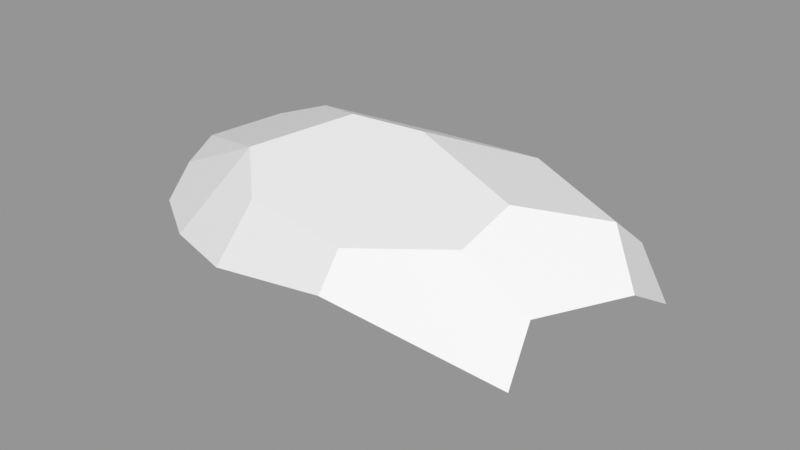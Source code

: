 # Source: Rock_Round_m_2C_06.blend  (saved by Blender 3.0.42; exported with 4.5.12 LTS)
import bpy
from mathutils import Matrix  # noqa: F401  (used for matrix-valued properties, if any)

bpy.ops.wm.read_factory_settings(use_empty=True)
scene = bpy.context.scene
scene.name = 'Scene'

# ---- images (referenced by path relative to the original .blend; pixels are not part of the script)
import os
ASSET_DIR = os.environ.get("B2B_ASSET_DIR", "")  # directory of the original .blend (textures are referenced by path, not embedded)
HERE = os.path.dirname(os.path.abspath(__file__))  # packed textures are extracted next to this script under _unpacked/

def load_image(name, relpath, width, height, colorspace="sRGB"):
    """Load a texture the original file referenced (path relative to the .blend, or extracted next to this script)."""
    p = next((c for c in (os.path.join(HERE, relpath), os.path.join(ASSET_DIR, relpath)) if relpath and os.path.exists(c)), "")
    if p:
        img = bpy.data.images.load(p, check_existing=True)
        img.name = name
    else:  # same state as the original file: an image datablock whose file is absent (Cycles renders it pink)
        img = bpy.data.images.new(name, width, height)
        img.source = "FILE"
        img.filepath = "//" + (relpath or name)
    img.colorspace_settings.name = colorspace
    return img
img_rocks_texture_atlas_1024x1024_png = load_image('Rocks_Texture_Atlas_1024x1024.png', 'Rocks_Texture_Atlas_1024x1024.png', 1024, 1024, 'sRGB')

# ---- materials (node trees are filled in below, after node groups)
mat_rocks_049 = bpy.data.materials.new('Rocks.049')
mat_rocks_049.use_transparent_shadow = False
mat_rocks_049.diffuse_color = (1.0, 1.0, 1.0, 1.0)
mat_rocks_049.roughness = 0.69
mat_rocks_049.specular_intensity = 0.0
mat_material_044 = bpy.data.materials.new('Material.044')
mat_material_044.use_transparent_shadow = False
mat_material_044.roughness = 0.5

# ---- material node trees
mat_rocks_049.use_nodes = True; mat_rocks_049.node_tree.nodes.clear()
_N = mat_rocks_049.node_tree.nodes; _L = mat_rocks_049.node_tree.links
n0 = _N.new('ShaderNodeBsdfPrincipled'); n0.name = 'Principled BSDF'; n0.location = (10, 300)
n0.distribution = 'GGX'
n0.subsurface_method = 'RANDOM_WALK_SKIN'
n0.inputs[2].default_value = 0.69
n0.inputs[3].default_value = 1.45
n0.inputs[4].default_value = 0.0
n0.inputs[13].default_value = 0.0
n1 = _N.new('ShaderNodeOutputMaterial'); n1.name = 'Material Output'; n1.location = (300, 300)
n2 = _N.new('ShaderNodeNormalMap'); n2.name = 'Normal Map'; n2.location = (-300, -300)
n2.label = 'Normal/Map'
n3 = _N.new('ShaderNodeTexImage'); n3.name = 'Image Texture'; n3.location = (-300, 600)
n3.image = img_rocks_texture_atlas_1024x1024_png
_L.new(n0.outputs[0], n1.inputs[0])
_L.new(n2.outputs[0], n0.inputs[5])
_L.new(n3.outputs[0], n0.inputs[0])
n1.is_active_output = True
mat_material_044.use_nodes = True; mat_material_044.node_tree.nodes.clear()
_N = mat_material_044.node_tree.nodes; _L = mat_material_044.node_tree.links
n0 = _N.new('ShaderNodeBsdfPrincipled'); n0.name = 'Principled BSDF'; n0.location = (10, 300)
n0.distribution = 'GGX'
n0.subsurface_method = 'RANDOM_WALK_SKIN'
n0.inputs[3].default_value = 1.45
n0.inputs[27].default_value = (0.0, 0.0, 0.0, 1.0)
n0.inputs[28].default_value = 1.0
n1 = _N.new('ShaderNodeOutputMaterial'); n1.name = 'Material Output'; n1.location = (300, 300)
n2 = _N.new('ShaderNodeNormalMap'); n2.name = 'Normal Map'; n2.location = (-300, -300)
n2.label = 'Normal/Map'
n2.inputs[0].default_value = 0.0
_L.new(n0.outputs[0], n1.inputs[0])
_L.new(n2.outputs[0], n0.inputs[5])
n1.is_active_output = True

# ---- meshes
me_rock_round_m_2c_06 = bpy.data.meshes.new('Rock_Round_m_2C_06')
me_rock_round_m_2c_06.from_pydata([(0.4623, -0.009603, -0.02517), (0.1273, -0.008184, 0.2742), (0.02231, 0.2477, 0.3997), (0.2951, 0.3919, 0.2425), (0.03938, 0.3521, 0.3481), (0.3015, 0.4387, 0.08176), (0.3631, -0.009183, -0.1527), (-0.1247, -0.007117, -0.289), (-0.1218, 0.1683, -0.4107), (-0.06078, 0.469, -0.06752), (8.085e-05, 0.362, -0.3128), (0.1686, 0.4055, -0.235), (-0.2854, 0.4596, -0.06288), (-0.3424, 0.1952, -0.3808), (-0.2259, 0.3395, -0.3371), (-0.5181, 0.3839, -0.2049), (-0.6765, 0.3271, -0.1813), (-0.5354, 0.1739, -0.3237), (-0.3877, -0.006003, -0.1849), (-0.6651, 0.08352, -0.2328), (-0.1864, -0.006855, 0.2865), (-0.3376, 0.1829, 0.3823), (-0.3877, -0.006003, 0.1793), (-0.7996, 0.277, -0.02417), (-0.7474, 0.0647, -0.1255), (-0.7474, 0.06444, -0.1248), (-0.7579, 0.0665, 0.07563), (-0.2823, 0.354, 0.3016), (-0.4499, 0.3925, 0.1479), (-0.5359, 0.1861, 0.3284), (-0.7273, 0.1771, 0.2047), (-0.786, 0.231, 0.07758), (0.4875, 0.1362, -0.2199), (0.1667, 0.2216, -0.3682), (0.2815, 0.2908, -0.301), (0.4705, 0.3832, -0.09371), (0.4865, 0.2946, -0.1979), (0.5782, 0.1778, -0.1686), (0.6081, 0.0732, 0.03235), (0.4666, 0.2825, 0.2312), (0.4643, 0.1342, 0.2969), (0.6374, 0.1575, -0.06137), (0.5809, 0.28, 0.001789), (0.5009, 0.2817, 0.1623)], [], [(1, 40, 2), (32, 33, 34), (17, 13, 18), (22, 21, 29), (16, 17, 19), (18, 25, 19), (28, 16, 23), (27, 21, 2), (42, 35, 5, 43), (30, 26, 22, 29), (14, 15, 12), (11, 10, 9), (2, 21, 20), (20, 1, 2), (34, 36, 32), (37, 32, 36), (13, 14, 8), (39, 3, 40), (17, 16, 15), (20, 21, 22), (0, 1, 6), (24, 19, 25), (23, 31, 28), (28, 12, 15), (15, 16, 28), (26, 30, 31), (24, 25, 23), (28, 27, 12), (2, 4, 27), (7, 8, 33), (37, 42, 41), (33, 32, 6, 7), (0, 38, 40, 1), (38, 42, 43), (7, 6, 1, 20), (0, 6, 32, 37), (22, 18, 7, 20), (41, 0, 37), (26, 25, 18, 22), (24, 23, 16, 19), (43, 5, 3, 39), (14, 12, 9, 10), (34, 33, 10, 11), (26, 31, 23, 25), (30, 29, 28, 31), (10, 33, 8, 14), (17, 18, 19), (7, 18, 13, 8), (4, 3, 5, 9), (41, 42, 38), (40, 38, 43, 39), (27, 28, 29, 21), (3, 4, 2, 40), (35, 42, 37, 36), (13, 17, 15, 14), (9, 12, 27, 4), (11, 9, 5, 35), (41, 38, 0), (11, 35, 36, 34)])
me_rock_round_m_2c_06.polygons.foreach_set('use_smooth', [True] * 59)
me_rock_round_m_2c_06.polygons.foreach_set('material_index', [0, 0, 0, 0, 0, 0, 1, 1, 1, 0, 1, 1, 0, 0, 0, 0, 1, 1, 1, 0, 0, 0, 1, 1, 1, 0, 0, 1, 1, 0, 0, 0, 0, 0, 0, 0, 0, 0, 0, 0, 1, 1, 1, 0, 1, 1, 0, 0, 1, 0, 0, 1, 1, 1, 1, 1, 1, 0, 1])
_k = set([(0, 1), (0, 6), (0, 38), (1, 2), (1, 20), (1, 40), (2, 4), (2, 21), (2, 40), (3, 4), (3, 5), (3, 39), (4, 27), (5, 9), (5, 35), (6, 7), (6, 32), (7, 8), (7, 18), (8, 13), (8, 14), (8, 33), (9, 11), (9, 12), (10, 11), (10, 14), (10, 33), (11, 34), (11, 35), (12, 15), (12, 28), (13, 14), (13, 17), (13, 18), (14, 15), (15, 16), (16, 17), (16, 19), (16, 23), (17, 18), (17, 19), (18, 19), (18, 22), (18, 25), (19, 24), (20, 21), (20, 22), (21, 22), (21, 27), (21, 29), (22, 26), (22, 29), (23, 24), (23, 25), (23, 28), (23, 31), (24, 25), (25, 26), (26, 30), (26, 31), (27, 28), (28, 29), (28, 31), (29, 30), (30, 31), (32, 33), (32, 37), (33, 34), (34, 36), (35, 36), (35, 42), (36, 37), (37, 41), (38, 40), (38, 41), (39, 40), (39, 43), (41, 42), (42, 43)])
me_rock_round_m_2c_06.attributes.new('sharp_edge', 'BOOLEAN', 'EDGE').data.foreach_set('value', [ (min(e.vertices), max(e.vertices)) in _k for e in me_rock_round_m_2c_06.edges])
_uv = me_rock_round_m_2c_06.uv_layers.new(name='UVMap')
_uv.uv.foreach_set('vector', [92.55, 116.1, 93.34, 113.4, 93.42, 116.9, 90.75, 122.3, 91.04, 119.4, 91.53, 120.5, 81.52, 122.6, 81.29, 121.0, 82.5, 121.5, 84.67, 121.8, 85.86, 121.6, 85.42, 123.2, 92.14, 113.4, 90.98, 114.2, 90.64, 113.5, 82.5, 121.5, 82.61, 124.5, 82.01, 123.7, 114.9, 25.07, 116.2, 27.9, 115.0, 28.31, 122.8, 24.17, 121.7, 24.53, 122.1, 21.62, 118.4, 18.11, 118.6, 19.15, 117.2, 19.75, 117.3, 18.16, 84.56, 124.6, 83.8, 124.7, 84.67, 121.8, 85.42, 123.2, 118.2, 25.11, 116.7, 26.76, 116.5, 24.51, 118.6, 21.82, 118.6, 23.35, 117.1, 22.88, 93.42, 116.9, 93.0, 119.8, 92.39, 118.6, 92.39, 118.6, 92.55, 116.1, 93.42, 116.9, 91.53, 120.5, 91.7, 122.3, 90.75, 122.3, 91.06, 123.1, 90.75, 122.3, 91.7, 122.3, 119.7, 20.23, 120.5, 21.16, 119.4, 21.86, 123.0, 18.17, 123.5, 19.56, 122.0, 18.11, 119.7, 18.91, 120.8, 18.11, 121.1, 19.24, 85.44, 120.3, 85.86, 121.6, 84.67, 121.8, 83.98, 114.8, 85.56, 117.7, 83.15, 115.5, 82.61, 124.5, 82.01, 123.7, 82.61, 124.5, 123.3, 28.59, 122.7, 28.39, 123.5, 25.65, 114.9, 25.07, 116.5, 24.51, 116.7, 26.76, 116.7, 26.76, 116.2, 27.9, 114.9, 25.07, 86.18, 124.5, 86.92, 123.6, 87.17, 124.7, 85.95, 126.1, 85.95, 126.1, 87.35, 125.6, 114.9, 25.07, 114.6, 23.36, 116.5, 24.51, 122.1, 21.62, 122.8, 21.53, 122.8, 24.17, 89.92, 117.5, 90.72, 117.1, 91.04, 119.4, 91.06, 123.1, 91.94, 123.5, 91.12, 123.9, 91.04, 119.4, 90.75, 122.3, 90.05, 121.6, 89.92, 117.5, 83.98, 114.8, 84.39, 113.7, 85.86, 115.1, 85.56, 117.7, 88.6, 126.1, 87.35, 125.9, 87.55, 124.4, 82.04, 119.3, 83.15, 115.5, 85.56, 117.7, 85.44, 120.3, 83.98, 114.8, 83.15, 115.5, 82.79, 114.5, 83.14, 113.8, 84.67, 121.8, 82.5, 121.5, 82.04, 119.3, 85.44, 120.3, 83.82, 113.4, 83.98, 114.8, 83.14, 113.8, 83.8, 124.7, 82.61, 124.5, 82.5, 121.5, 84.67, 121.8, 85.95, 126.1, 87.35, 125.6, 87.35, 126.8, 85.86, 126.9, 117.3, 18.16, 117.2, 19.75, 116.3, 19.29, 116.9, 18.17, 118.2, 25.11, 116.5, 24.51, 117.1, 22.88, 118.6, 23.35, 120.2, 25.17, 119.7, 24.15, 120.7, 22.94, 121.0, 24.42, 86.18, 124.5, 87.17, 124.7, 87.35, 125.6, 85.95, 126.1, 122.1, 27.81, 121.8, 26.17, 123.5, 25.65, 122.7, 28.39, 120.7, 22.94, 119.7, 24.15, 119.4, 21.86, 120.5, 21.16, 81.52, 122.6, 82.5, 121.5, 82.01, 123.7, 82.04, 119.3, 82.5, 121.5, 81.29, 121.0, 81.26, 119.2, 115.1, 20.85, 116.3, 19.29, 117.2, 19.75, 117.1, 22.88, 87.98, 126.7, 87.35, 125.9, 88.6, 126.1, 88.6, 123.6, 88.6, 126.1, 87.55, 124.4, 87.64, 123.8, 122.8, 24.17, 123.5, 25.65, 121.8, 26.17, 121.7, 24.53, 123.5, 19.56, 122.8, 21.53, 122.1, 21.62, 122.0, 18.11, 121.1, 27.11, 120.6, 28.26, 119.7, 27.85, 120.4, 27.01, 119.7, 20.23, 119.7, 18.91, 121.1, 19.24, 120.5, 21.16, 117.1, 22.88, 116.5, 24.51, 114.6, 23.36, 115.1, 20.85, 118.6, 21.82, 117.1, 22.88, 117.2, 19.75, 118.6, 19.15, 83.82, 113.4, 84.39, 113.7, 83.98, 114.8, 121.0, 24.42, 121.1, 27.11, 120.4, 27.01, 120.2, 25.17])
me_rock_round_m_2c_06.materials.append(mat_rocks_049)
me_rock_round_m_2c_06.materials.append(mat_material_044)
me_rock_round_m_2c_06.use_remesh_fix_poles = True
me_rock_round_m_2c_06.use_remesh_preserve_attributes = False
me_rock_round_m_2c_06.update()
me_rock_round_m_2c_06.normals_split_custom_set([tuple(v) for v in zip(*[iter([0.1085, -0.4014, 0.9094, 0.1085, -0.4014, 0.9094, 0.1085, -0.4014, 0.9094, 0.4438, 0.1254, -0.8873, 0.4438, 0.1254, -0.8873, 0.4438, 0.1254, -0.8873, -0.1401, -0.6743, -0.725, -0.1401, -0.6743, -0.725, -0.1401, -0.6743, -0.725, -0.1996, -0.6921, 0.6936, -0.1996, -0.6921, 0.6936, -0.1996, -0.6921, 0.6936, -0.629, 0.1325, -0.766, -0.629, 0.1325, -0.766, -0.629, 0.1325, -0.766, -0.2352, -0.9105, -0.34, -0.2351, -0.9106, -0.34, -0.2352, -0.9105, -0.34, -0.3315, 0.9426, 0.04089, -0.3315, 0.9426, 0.04089, -0.3315, 0.9426, 0.04089, -0.1248, 0.4559, 0.8812, -0.1248, 0.4559, 0.8812, -0.1248, 0.4559, 0.8812, 0.5319, 0.807, 0.2565, 0.5319, 0.807, 0.2565, 0.5319, 0.807, 0.2565, 0.5319, 0.807, 0.2565, -0.3333, -0.7047, 0.6263, -0.3333, -0.7047, 0.6263, -0.3333, -0.7047, 0.6263, -0.3333, -0.7047, 0.6263, -0.04668, 0.9112, -0.4093, -0.04668, 0.9112, -0.4093, -0.04668, 0.9112, -0.4093, -0.04668, 0.9112, -0.4093, -0.04668, 0.9112, -0.4093, -0.04668, 0.9112, -0.4093, 0.03344, -0.4289, 0.9027, 0.03344, -0.4289, 0.9027, 0.03344, -0.4289, 0.9027, 0.03344, -0.4289, 0.9027, 0.03344, -0.4289, 0.9027, 0.03344, -0.4289, 0.9027, 0.4438, 0.1254, -0.8873, 0.4438, 0.1254, -0.8873, 0.4438, 0.1254, -0.8873, 0.4438, 0.1254, -0.8873, 0.4438, 0.1254, -0.8873, 0.4438, 0.1254, -0.8873, -0.08377, 0.3505, -0.9328, -0.08377, 0.3505, -0.9328, -0.08377, 0.3505, -0.9328, 0.3013, 0.3824, 0.8735, 0.3013, 0.3824, 0.8735, 0.3013, 0.3824, 0.8735, -0.297, 0.4886, -0.8204, -0.297, 0.4886, -0.8204, -0.297, 0.4886, -0.8204, -0.3653, -0.6347, 0.681, -0.3653, -0.6347, 0.681, -0.3653, -0.6347, 0.681, -0.004235, -1.0, -1.157e-07, -0.004235, -1.0, -5.031e-08, -0.004235, -1.0, -7.517e-08, -0.2351, -0.9106, -0.34, -0.2352, -0.9105, -0.34, -0.2351, -0.9106, -0.34, -0.4632, 0.7826, 0.4159, -0.4632, 0.7826, 0.4159, -0.4632, 0.7826, 0.4159, -0.3315, 0.9426, 0.04089, -0.3315, 0.9426, 0.04089, -0.3315, 0.9426, 0.04089, -0.3315, 0.9426, 0.04089, -0.3315, 0.9426, 0.04089, -0.3315, 0.9426, 0.04089, -0.92, -0.1615, 0.357, -0.92, -0.1615, 0.357, -0.92, -0.1615, 0.357, -0.9751, -0.2161, -0.04864, -0.9751, -0.2161, -0.04864, -0.9751, -0.2161, -0.04864, -0.03452, 0.9599, 0.2783, -0.03452, 0.9599, 0.2783, -0.03452, 0.9599, 0.2783, -0.1248, 0.4559, 0.8812, -0.1248, 0.4559, 0.8812, -0.1248, 0.4559, 0.8812, 0.2211, -0.5584, -0.7995, 0.2211, -0.5584, -0.7995, 0.2211, -0.5584, -0.7995, 0.7809, 0.53, -0.3305, 0.7809, 0.53, -0.3305, 0.7809, 0.53, -0.3305, 0.2211, -0.5584, -0.7995, 0.2211, -0.5584, -0.7995, 0.2211, -0.5584, -0.7995, 0.2211, -0.5584, -0.7995, 0.3378, -0.8602, 0.3821, 0.3378, -0.8602, 0.3821, 0.3378, -0.8602, 0.3821, 0.3378, -0.8602, 0.3821, 0.8811, 0.1804, 0.4372, 0.8811, 0.1804, 0.4372, 0.8811, 0.1804, 0.4372, -0.004235, -1.0, -3.715e-08, -0.004235, -1.0, -7.517e-08, -0.004235, -1.0, -5.031e-08, -0.004235, -1.0, -3.703e-08, 0.5686, -0.692, -0.4448, 0.5686, -0.692, -0.4448, 0.5686, -0.692, -0.4448, 0.5686, -0.692, -0.4448, -0.004235, -1.0, -3.36e-08, -0.004235, -1.0, -3.36e-08, -0.004235, -1.0, -3.715e-08, -0.004235, -1.0, -3.703e-08, 0.5686, -0.692, -0.4448, 0.5686, -0.692, -0.4448, 0.5686, -0.692, -0.4448, -0.1922, -0.9814, -1.769e-07, -0.1922, -0.9814, -1.769e-07, -0.1922, -0.9814, -1.769e-07, -0.1922, -0.9814, -1.769e-07, -0.7977, 0.08877, -0.5965, -0.7977, 0.08877, -0.5965, -0.7977, 0.08877, -0.5965, -0.7977, 0.08877, -0.5965, 0.5319, 0.807, 0.2565, 0.5319, 0.807, 0.2565, 0.5319, 0.807, 0.2565, 0.5319, 0.807, 0.2565, -0.04668, 0.9112, -0.4093, -0.04668, 0.9112, -0.4093, -0.04668, 0.9112, -0.4093, -0.04668, 0.9112, -0.4093, 0.1789, 0.5759, -0.7977, 0.1789, 0.5759, -0.7977, 0.1789, 0.5759, -0.7977, 0.1789, 0.5759, -0.7977, -0.979, -0.203, -0.01969, -0.979, -0.203, -0.01969, -0.979, -0.203, -0.01969, -0.979, -0.203, -0.01969, -0.434, 0.7062, 0.5594, -0.434, 0.7062, 0.5594, -0.434, 0.7062, 0.5594, -0.434, 0.7062, 0.5594, 0.05522, 0.4228, -0.9045, 0.05522, 0.4228, -0.9045, 0.05522, 0.4228, -0.9045, 0.05522, 0.4228, -0.9045, -0.07858, -0.6485, -0.7571, -0.07858, -0.6485, -0.7571, -0.07858, -0.6485, -0.7571, -0.2448, -0.6065, -0.7565, -0.2448, -0.6065, -0.7565, -0.2448, -0.6065, -0.7565, -0.2448, -0.6065, -0.7565, -0.03452, 0.9599, 0.2783, -0.03452, 0.9599, 0.2783, -0.03452, 0.9599, 0.2783, -0.03452, 0.9599, 0.2783, 0.8811, 0.1804, 0.4372, 0.8811, 0.1804, 0.4372, 0.8811, 0.1804, 0.4372, 0.8811, 0.1804, 0.4372, 0.8811, 0.1804, 0.4372, 0.8811, 0.1804, 0.4372, 0.8811, 0.1804, 0.4372, -0.3338, 0.6175, 0.7122, -0.3338, 0.6175, 0.7122, -0.3338, 0.6175, 0.7122, -0.3338, 0.6175, 0.7122, 0.3013, 0.3824, 0.8735, 0.3013, 0.3824, 0.8735, 0.3013, 0.3824, 0.8735, 0.3013, 0.3824, 0.8735, 0.7809, 0.53, -0.3305, 0.7809, 0.53, -0.3305, 0.7809, 0.53, -0.3305, 0.7809, 0.53, -0.3305, -0.297, 0.4886, -0.8204, -0.297, 0.4886, -0.8204, -0.297, 0.4886, -0.8204, -0.297, 0.4886, -0.8204, -0.03452, 0.9599, 0.2783, -0.03452, 0.9599, 0.2783, -0.03452, 0.9599, 0.2783, -0.03452, 0.9599, 0.2783, 0.1494, 0.9749, -0.165, 0.1494, 0.9749, -0.165, 0.1494, 0.9749, -0.165, 0.1494, 0.9749, -0.165, 0.5686, -0.692, -0.4448, 0.5686, -0.692, -0.4448, 0.5686, -0.692, -0.4448, 0.3228, 0.7196, -0.6148, 0.3228, 0.7196, -0.6148, 0.3228, 0.7196, -0.6148, 0.3228, 0.7196, -0.6148])] * 3)])

# ---- objects
ob_rock_round_m_2c_06 = bpy.data.objects.new('Rock_Round_m_2C_06', me_rock_round_m_2c_06)

# ---- transforms, parenting, visibility, modifiers, constraints
ob_rock_round_m_2c_06.location = (0.0, 0.0, 0.0)
ob_rock_round_m_2c_06.rotation_euler = (1.571, -0.0, 0.0)
ob_rock_round_m_2c_06.color = (0.8, 0.8, 0.8, 1.0)

# ---- collection membership
scene.collection.objects.link(ob_rock_round_m_2c_06)

# ---- scene / render settings (as saved in the file)
scene.frame_start = 1; scene.frame_end = 250; scene.frame_set(1)
scene.render.engine = 'BLENDER_EEVEE_NEXT'
scene.cycles.sampling_pattern = 'TABULATED_SOBOL'
scene.cycles.use_light_tree = False
scene.view_settings.view_transform = 'Standard'
bpy.context.view_layer.update()

# ---- added for rendering (the .blend has no active camera and no usable light): camera, sun + grey world if the file has none
cam_auto = bpy.data.cameras.new('AutoCamera')
cam_auto.lens = 50.0
cam_auto.sensor_width = 36.0
cam_auto.clip_end = 1000.0
ob_auto_camera = bpy.data.objects.new('AutoCamera', cam_auto)
scene.collection.objects.link(ob_auto_camera)
ob_auto_camera.location = (1.5082, -1.90166, 1.50114)
ob_auto_camera.rotation_euler = (1.09748, -7.21219e-08, 0.694738)
scene.camera = ob_auto_camera
light_auto_sun = bpy.data.lights.new('AutoSun', 'SUN')
light_auto_sun.energy = 3.0
light_auto_sun.angle = 0.0523599
ob_auto_sun = bpy.data.objects.new('AutoSun', light_auto_sun)
scene.collection.objects.link(ob_auto_sun)
ob_auto_sun.rotation_euler = (0.872665, 0.174533, 0.523599)
if scene.world is None:
    world_auto = bpy.data.worlds.new('AutoWorld')
    world_auto.color = (0.3, 0.3, 0.3)
    scene.world = world_auto
bpy.context.view_layer.update()
